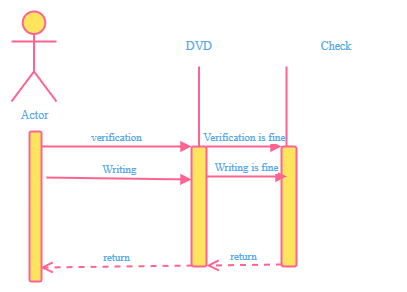

The diagram above was exported from draw.io. Its source (the exported page's mxGraphModel, read from the mxfile embedded in the PNG):
<mxGraphModel dx="806" dy="586" grid="1" gridSize="15" guides="1" tooltips="1" connect="1" arrows="1" page="1" pageScale="1" pageWidth="1442" pageHeight="2040" background="rgb(255, 255, 255)">
  <root>
    <mxCell id="0" />
    <mxCell id="1" parent="0" />
    <mxCell id="wa_DcJJbSzitmoyTgF5N-59" value="Actor" style="shape=umlActor;verticalLabelPosition=bottom;verticalAlign=top;html=1;rounded=1;fontColor=rgb( 90,169,230);strokeColor=rgb(255, 99,146);fillColor=rgb(255,228, 94);" vertex="1" name="Actor" parent="1">
      <mxGeometry x="75" y="60" width="45" height="90" as="geometry" />
    </mxCell>
    <mxCell id="wa_DcJJbSzitmoyTgF5N-60" value="" style="html=1;points=[];perimeter=orthogonalPerimeter;rounded=1;fontColor=rgb( 90,169,230);strokeColor=rgb(255, 99,146);fillColor=rgb(255,228, 94);" vertex="1" parent="1">
      <mxGeometry x="255" y="195" width="15" height="120" as="geometry" />
    </mxCell>
    <mxCell id="wa_DcJJbSzitmoyTgF5N-61" value="verification" style="html=1;verticalAlign=bottom;endArrow=block;entryX=0;entryY=0;rounded=1;fontColor=rgb( 90,169,230);strokeColor=rgb(255,99,146);fillColor=rgb(255,228, 94);" edge="1" target="wa_DcJJbSzitmoyTgF5N-60" parent="1">
      <mxGeometry relative="1" as="geometry">
        <mxPoint x="105" y="195" as="sourcePoint" />
      </mxGeometry>
    </mxCell>
    <mxCell id="wa_DcJJbSzitmoyTgF5N-62" value="return" style="html=1;verticalAlign=bottom;endArrow=open;dashed=1;endSize=8;rounded=1;fontColor=rgb( 90,169,230);strokeColor=rgb(255,99,146);fillColor=rgb(255,228, 94);entryX=0.917;entryY=0.907;entryDx=0;entryDy=0;entryPerimeter=0;exitX=0.067;exitY=0.992;exitDx=0;exitDy=0;exitPerimeter=0;" edge="1" source="wa_DcJJbSzitmoyTgF5N-60" parent="1" target="wa_DcJJbSzitmoyTgF5N-63">
      <mxGeometry relative="1" as="geometry">
        <mxPoint x="105" y="271" as="targetPoint" />
        <mxPoint x="160" y="315" as="sourcePoint" />
      </mxGeometry>
    </mxCell>
    <mxCell id="wa_DcJJbSzitmoyTgF5N-63" value="" style="html=1;points=[];perimeter=orthogonalPerimeter;rounded=1;fontColor=rgb( 90,169,230);strokeColor=rgb(255, 99,146);fillColor=rgb(255,228, 94);" vertex="1" name="Activation" parent="1">
      <mxGeometry x="93" y="180" width="12" height="150" as="geometry" />
    </mxCell>
    <mxCell id="wa_DcJJbSzitmoyTgF5N-64" value="Writing" style="html=1;verticalAlign=bottom;endArrow=block;rounded=1;fontColor=rgb( 90,169,230);strokeColor=rgb(255,99,146);fillColor=rgb(255,228, 94);exitX=1.417;exitY=0.307;exitDx=0;exitDy=0;exitPerimeter=0;entryX=0;entryY=0.275;entryDx=0;entryDy=0;entryPerimeter=0;" edge="1" name="Message" parent="1" source="wa_DcJJbSzitmoyTgF5N-63" target="wa_DcJJbSzitmoyTgF5N-60">
      <mxGeometry width="80" relative="1" as="geometry">
        <mxPoint x="225" y="135" as="sourcePoint" />
        <mxPoint x="305" y="135" as="targetPoint" />
      </mxGeometry>
    </mxCell>
    <mxCell id="wa_DcJJbSzitmoyTgF5N-65" value="DVD" style="text;html=1;strokeColor=none;fillColor=#fff;align=center;verticalAlign=middle;whiteSpace=wrap;rounded=0;fontColor=rgb( 90,169,230);" vertex="1" name="Text" parent="1">
      <mxGeometry x="202.5" y="75" width="120" height="40" as="geometry" />
    </mxCell>
    <mxCell id="wa_DcJJbSzitmoyTgF5N-67" value="" style="endArrow=none;html=1;rounded=0;fontColor=rgb( 90,169,230);strokeColor=rgb(255,99,146);fillColor=rgb(255,228, 94);entryX=0.5;entryY=1;entryDx=0;entryDy=0;" edge="1" parent="1" source="wa_DcJJbSzitmoyTgF5N-60" target="wa_DcJJbSzitmoyTgF5N-65">
      <mxGeometry width="50" height="50" relative="1" as="geometry">
        <mxPoint x="270" y="185" as="sourcePoint" />
        <mxPoint x="270" y="105" as="targetPoint" />
      </mxGeometry>
    </mxCell>
    <mxCell id="wa_DcJJbSzitmoyTgF5N-68" value="" style="html=1;points=[];perimeter=orthogonalPerimeter;rounded=1;fontColor=rgb( 90,169,230);strokeColor=rgb(255, 99,146);fillColor=rgb(255,228, 94);" vertex="1" parent="1">
      <mxGeometry x="345" y="195" width="15" height="120" as="geometry" />
    </mxCell>
    <mxCell id="wa_DcJJbSzitmoyTgF5N-69" value="Verification is fine" style="html=1;verticalAlign=bottom;endArrow=block;entryX=0;entryY=0;rounded=1;fontColor=rgb( 90,169,230);strokeColor=rgb(255,99,146);fillColor=rgb(255,228, 94);" edge="1" target="wa_DcJJbSzitmoyTgF5N-68" parent="1">
      <mxGeometry relative="1" as="geometry">
        <mxPoint x="270" y="195" as="sourcePoint" />
      </mxGeometry>
    </mxCell>
    <mxCell id="wa_DcJJbSzitmoyTgF5N-70" value="return" style="html=1;verticalAlign=bottom;endArrow=open;dashed=1;endSize=8;exitX=0.032;exitY=0.983;rounded=1;fontColor=rgb( 90,169,230);strokeColor=rgb(255,99,146);fillColor=rgb(255,228, 94);entryX=1;entryY=0.992;entryDx=0;entryDy=0;entryPerimeter=0;exitDx=0;exitDy=0;exitPerimeter=0;" edge="1" source="wa_DcJJbSzitmoyTgF5N-68" parent="1" target="wa_DcJJbSzitmoyTgF5N-60">
      <mxGeometry relative="1" as="geometry">
        <mxPoint x="270" y="271" as="targetPoint" />
      </mxGeometry>
    </mxCell>
    <mxCell id="wa_DcJJbSzitmoyTgF5N-71" value="" style="endArrow=none;html=1;rounded=0;fontColor=rgb( 90,169,230);strokeColor=rgb(255,99,146);fillColor=rgb(255,228, 94);" edge="1" parent="1" source="wa_DcJJbSzitmoyTgF5N-68">
      <mxGeometry width="50" height="50" relative="1" as="geometry">
        <mxPoint x="270" y="185" as="sourcePoint" />
        <mxPoint x="350" y="105" as="targetPoint" />
        <Array as="points">
          <mxPoint x="350" y="165" />
        </Array>
      </mxGeometry>
    </mxCell>
    <mxCell id="wa_DcJJbSzitmoyTgF5N-72" value="Check" style="text;html=1;strokeColor=none;fillColor=#fff;align=center;verticalAlign=middle;whiteSpace=wrap;rounded=0;fontColor=rgb( 90,169,230);" vertex="1" name="Text" parent="1">
      <mxGeometry x="340" y="75" width="120" height="40" as="geometry" />
    </mxCell>
    <mxCell id="wa_DcJJbSzitmoyTgF5N-74" value="Writing is fine" style="html=1;verticalAlign=bottom;endArrow=block;rounded=1;fontColor=rgb( 90,169,230);strokeColor=rgb(255,99,146);fillColor=rgb(255,228, 94);" edge="1" name="Message" parent="1">
      <mxGeometry width="80" relative="1" as="geometry">
        <mxPoint x="270" y="225" as="sourcePoint" />
        <mxPoint x="350" y="225" as="targetPoint" />
      </mxGeometry>
    </mxCell>
  </root>
</mxGraphModel>